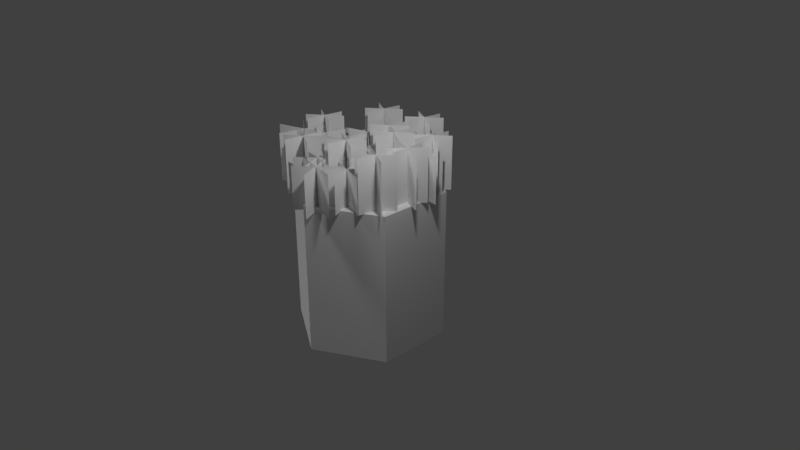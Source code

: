 # Source: forest.blend  (saved by Blender 2.79.0; exported with 4.5.12 LTS)
import bpy
from mathutils import Matrix  # noqa: F401  (used for matrix-valued properties, if any)

bpy.ops.wm.read_factory_settings(use_empty=True)
scene = bpy.context.scene
scene.name = 'Scene'

# ---- collections
col_collection_1 = bpy.data.collections.new('Collection 1'); scene.collection.children.link(col_collection_1)

# ---- materials (node trees are filled in below, after node groups)
mat_material_002 = bpy.data.materials.new('Material.002')
mat_material_002.alpha_threshold = 0.0
mat_material_002.use_transparent_shadow = False
mat_material_002.roughness = 0.5
mat_tree_all5_014 = bpy.data.materials.new('tree_all5.014')
mat_tree_all5_014.alpha_threshold = 0.0
mat_tree_all5_014.use_transparent_shadow = False
mat_tree_all5_014.roughness = 0.5
mat_tree_all5_014.specular_intensity = 0.0
mat_tree_all5_013 = bpy.data.materials.new('tree_all5.013')
mat_tree_all5_013.alpha_threshold = 0.0
mat_tree_all5_013.use_transparent_shadow = False
mat_tree_all5_013.roughness = 0.5
mat_tree_all5_013.specular_intensity = 0.0
mat_tree_all5_012 = bpy.data.materials.new('tree_all5.012')
mat_tree_all5_012.alpha_threshold = 0.0
mat_tree_all5_012.use_transparent_shadow = False
mat_tree_all5_012.roughness = 0.5
mat_tree_all5_012.specular_intensity = 0.0
mat_tree_all5_020 = bpy.data.materials.new('tree_all5.020')
mat_tree_all5_020.alpha_threshold = 0.0
mat_tree_all5_020.use_transparent_shadow = False
mat_tree_all5_020.roughness = 0.5
mat_tree_all5_020.specular_intensity = 0.0
mat_tree_all5_019 = bpy.data.materials.new('tree_all5.019')
mat_tree_all5_019.alpha_threshold = 0.0
mat_tree_all5_019.use_transparent_shadow = False
mat_tree_all5_019.roughness = 0.5
mat_tree_all5_019.specular_intensity = 0.0
mat_tree_all5_018 = bpy.data.materials.new('tree_all5.018')
mat_tree_all5_018.alpha_threshold = 0.0
mat_tree_all5_018.use_transparent_shadow = False
mat_tree_all5_018.roughness = 0.5
mat_tree_all5_018.specular_intensity = 0.0
mat_tree_all5_026 = bpy.data.materials.new('tree_all5.026')
mat_tree_all5_026.alpha_threshold = 0.0
mat_tree_all5_026.use_transparent_shadow = False
mat_tree_all5_026.roughness = 0.5
mat_tree_all5_026.specular_intensity = 0.0
mat_tree_all5_025 = bpy.data.materials.new('tree_all5.025')
mat_tree_all5_025.alpha_threshold = 0.0
mat_tree_all5_025.use_transparent_shadow = False
mat_tree_all5_025.roughness = 0.5
mat_tree_all5_025.specular_intensity = 0.0
mat_tree_all5_024 = bpy.data.materials.new('tree_all5.024')
mat_tree_all5_024.alpha_threshold = 0.0
mat_tree_all5_024.use_transparent_shadow = False
mat_tree_all5_024.roughness = 0.5
mat_tree_all5_024.specular_intensity = 0.0
mat_tree_all5_032 = bpy.data.materials.new('tree_all5.032')
mat_tree_all5_032.alpha_threshold = 0.0
mat_tree_all5_032.use_transparent_shadow = False
mat_tree_all5_032.roughness = 0.5
mat_tree_all5_032.specular_intensity = 0.0
mat_tree_all5_031 = bpy.data.materials.new('tree_all5.031')
mat_tree_all5_031.alpha_threshold = 0.0
mat_tree_all5_031.use_transparent_shadow = False
mat_tree_all5_031.roughness = 0.5
mat_tree_all5_031.specular_intensity = 0.0
mat_tree_all5_030 = bpy.data.materials.new('tree_all5.030')
mat_tree_all5_030.alpha_threshold = 0.0
mat_tree_all5_030.use_transparent_shadow = False
mat_tree_all5_030.roughness = 0.5
mat_tree_all5_030.specular_intensity = 0.0
mat_tree_all5_044 = bpy.data.materials.new('tree_all5.044')
mat_tree_all5_044.alpha_threshold = 0.0
mat_tree_all5_044.use_transparent_shadow = False
mat_tree_all5_044.roughness = 0.5
mat_tree_all5_044.specular_intensity = 0.0
mat_tree_all5_043 = bpy.data.materials.new('tree_all5.043')
mat_tree_all5_043.alpha_threshold = 0.0
mat_tree_all5_043.use_transparent_shadow = False
mat_tree_all5_043.roughness = 0.5
mat_tree_all5_043.specular_intensity = 0.0
mat_tree_all5_042 = bpy.data.materials.new('tree_all5.042')
mat_tree_all5_042.alpha_threshold = 0.0
mat_tree_all5_042.use_transparent_shadow = False
mat_tree_all5_042.roughness = 0.5
mat_tree_all5_042.specular_intensity = 0.0
mat_tree_all5_050 = bpy.data.materials.new('tree_all5.050')
mat_tree_all5_050.alpha_threshold = 0.0
mat_tree_all5_050.use_transparent_shadow = False
mat_tree_all5_050.roughness = 0.5
mat_tree_all5_050.specular_intensity = 0.0
mat_tree_all5_049 = bpy.data.materials.new('tree_all5.049')
mat_tree_all5_049.alpha_threshold = 0.0
mat_tree_all5_049.use_transparent_shadow = False
mat_tree_all5_049.roughness = 0.5
mat_tree_all5_049.specular_intensity = 0.0
mat_tree_all5_048 = bpy.data.materials.new('tree_all5.048')
mat_tree_all5_048.alpha_threshold = 0.0
mat_tree_all5_048.use_transparent_shadow = False
mat_tree_all5_048.roughness = 0.5
mat_tree_all5_048.specular_intensity = 0.0
mat_tree_all5_056 = bpy.data.materials.new('tree_all5.056')
mat_tree_all5_056.alpha_threshold = 0.0
mat_tree_all5_056.use_transparent_shadow = False
mat_tree_all5_056.roughness = 0.5
mat_tree_all5_056.specular_intensity = 0.0
mat_tree_all5_055 = bpy.data.materials.new('tree_all5.055')
mat_tree_all5_055.alpha_threshold = 0.0
mat_tree_all5_055.use_transparent_shadow = False
mat_tree_all5_055.roughness = 0.5
mat_tree_all5_055.specular_intensity = 0.0
mat_tree_all5_054 = bpy.data.materials.new('tree_all5.054')
mat_tree_all5_054.alpha_threshold = 0.0
mat_tree_all5_054.use_transparent_shadow = False
mat_tree_all5_054.roughness = 0.5
mat_tree_all5_054.specular_intensity = 0.0
mat_tree_all5_059 = bpy.data.materials.new('tree_all5.059')
mat_tree_all5_059.alpha_threshold = 0.0
mat_tree_all5_059.use_transparent_shadow = False
mat_tree_all5_059.roughness = 0.5
mat_tree_all5_059.specular_intensity = 0.0
mat_tree_all5_058 = bpy.data.materials.new('tree_all5.058')
mat_tree_all5_058.alpha_threshold = 0.0
mat_tree_all5_058.use_transparent_shadow = False
mat_tree_all5_058.roughness = 0.5
mat_tree_all5_058.specular_intensity = 0.0
mat_tree_all5_057 = bpy.data.materials.new('tree_all5.057')
mat_tree_all5_057.alpha_threshold = 0.0
mat_tree_all5_057.use_transparent_shadow = False
mat_tree_all5_057.roughness = 0.5
mat_tree_all5_057.specular_intensity = 0.0
mat_tree_all5_065 = bpy.data.materials.new('tree_all5.065')
mat_tree_all5_065.alpha_threshold = 0.0
mat_tree_all5_065.use_transparent_shadow = False
mat_tree_all5_065.roughness = 0.5
mat_tree_all5_065.specular_intensity = 0.0
mat_tree_all5_064 = bpy.data.materials.new('tree_all5.064')
mat_tree_all5_064.alpha_threshold = 0.0
mat_tree_all5_064.use_transparent_shadow = False
mat_tree_all5_064.roughness = 0.5
mat_tree_all5_064.specular_intensity = 0.0
mat_tree_all5_063 = bpy.data.materials.new('tree_all5.063')
mat_tree_all5_063.alpha_threshold = 0.0
mat_tree_all5_063.use_transparent_shadow = False
mat_tree_all5_063.roughness = 0.5
mat_tree_all5_063.specular_intensity = 0.0
mat_tree_all5_071 = bpy.data.materials.new('tree_all5.071')
mat_tree_all5_071.alpha_threshold = 0.0
mat_tree_all5_071.use_transparent_shadow = False
mat_tree_all5_071.roughness = 0.5
mat_tree_all5_071.specular_intensity = 0.0
mat_tree_all5_070 = bpy.data.materials.new('tree_all5.070')
mat_tree_all5_070.alpha_threshold = 0.0
mat_tree_all5_070.use_transparent_shadow = False
mat_tree_all5_070.roughness = 0.5
mat_tree_all5_070.specular_intensity = 0.0
mat_tree_all5_069 = bpy.data.materials.new('tree_all5.069')
mat_tree_all5_069.alpha_threshold = 0.0
mat_tree_all5_069.use_transparent_shadow = False
mat_tree_all5_069.roughness = 0.5
mat_tree_all5_069.specular_intensity = 0.0
mat_tree_all5_080 = bpy.data.materials.new('tree_all5.080')
mat_tree_all5_080.alpha_threshold = 0.0
mat_tree_all5_080.use_transparent_shadow = False
mat_tree_all5_080.roughness = 0.5
mat_tree_all5_080.specular_intensity = 0.0
mat_tree_all5_079 = bpy.data.materials.new('tree_all5.079')
mat_tree_all5_079.alpha_threshold = 0.0
mat_tree_all5_079.use_transparent_shadow = False
mat_tree_all5_079.roughness = 0.5
mat_tree_all5_079.specular_intensity = 0.0
mat_tree_all5_078 = bpy.data.materials.new('tree_all5.078')
mat_tree_all5_078.alpha_threshold = 0.0
mat_tree_all5_078.use_transparent_shadow = False
mat_tree_all5_078.roughness = 0.5
mat_tree_all5_078.specular_intensity = 0.0
mat_tree_all4_001 = bpy.data.materials.new('tree_all4.001')
mat_tree_all4_001.alpha_threshold = 0.0
mat_tree_all4_001.use_transparent_shadow = False
mat_tree_all4_001.roughness = 0.5
mat_tree_all4_001.specular_intensity = 0.0
mat_tree_all4 = bpy.data.materials.new('tree_all4')
mat_tree_all4.alpha_threshold = 0.0
mat_tree_all4.use_transparent_shadow = False
mat_tree_all4.roughness = 0.5
mat_tree_all4.specular_intensity = 0.0
mat_tree_all4_002 = bpy.data.materials.new('tree_all4.002')
mat_tree_all4_002.alpha_threshold = 0.0
mat_tree_all4_002.use_transparent_shadow = False
mat_tree_all4_002.roughness = 0.5
mat_tree_all4_002.specular_intensity = 0.0
mat_tree_all4_005 = bpy.data.materials.new('tree_all4.005')
mat_tree_all4_005.alpha_threshold = 0.0
mat_tree_all4_005.use_transparent_shadow = False
mat_tree_all4_005.roughness = 0.5
mat_tree_all4_005.specular_intensity = 0.0
mat_tree_all4_004 = bpy.data.materials.new('tree_all4.004')
mat_tree_all4_004.alpha_threshold = 0.0
mat_tree_all4_004.use_transparent_shadow = False
mat_tree_all4_004.roughness = 0.5
mat_tree_all4_004.specular_intensity = 0.0
mat_tree_all4_003 = bpy.data.materials.new('tree_all4.003')
mat_tree_all4_003.alpha_threshold = 0.0
mat_tree_all4_003.use_transparent_shadow = False
mat_tree_all4_003.roughness = 0.5
mat_tree_all4_003.specular_intensity = 0.0
mat_tree_all4_008 = bpy.data.materials.new('tree_all4.008')
mat_tree_all4_008.alpha_threshold = 0.0
mat_tree_all4_008.use_transparent_shadow = False
mat_tree_all4_008.roughness = 0.5
mat_tree_all4_008.specular_intensity = 0.0
mat_tree_all4_007 = bpy.data.materials.new('tree_all4.007')
mat_tree_all4_007.alpha_threshold = 0.0
mat_tree_all4_007.use_transparent_shadow = False
mat_tree_all4_007.roughness = 0.5
mat_tree_all4_007.specular_intensity = 0.0
mat_tree_all4_006 = bpy.data.materials.new('tree_all4.006')
mat_tree_all4_006.alpha_threshold = 0.0
mat_tree_all4_006.use_transparent_shadow = False
mat_tree_all4_006.roughness = 0.5
mat_tree_all4_006.specular_intensity = 0.0
mat_tree_all4_011 = bpy.data.materials.new('tree_all4.011')
mat_tree_all4_011.alpha_threshold = 0.0
mat_tree_all4_011.use_transparent_shadow = False
mat_tree_all4_011.roughness = 0.5
mat_tree_all4_011.specular_intensity = 0.0
mat_tree_all4_010 = bpy.data.materials.new('tree_all4.010')
mat_tree_all4_010.alpha_threshold = 0.0
mat_tree_all4_010.use_transparent_shadow = False
mat_tree_all4_010.roughness = 0.5
mat_tree_all4_010.specular_intensity = 0.0
mat_tree_all4_009 = bpy.data.materials.new('tree_all4.009')
mat_tree_all4_009.alpha_threshold = 0.0
mat_tree_all4_009.use_transparent_shadow = False
mat_tree_all4_009.roughness = 0.5
mat_tree_all4_009.specular_intensity = 0.0
mat_tree_all4_014 = bpy.data.materials.new('tree_all4.014')
mat_tree_all4_014.alpha_threshold = 0.0
mat_tree_all4_014.use_transparent_shadow = False
mat_tree_all4_014.roughness = 0.5
mat_tree_all4_014.specular_intensity = 0.0
mat_tree_all4_013 = bpy.data.materials.new('tree_all4.013')
mat_tree_all4_013.alpha_threshold = 0.0
mat_tree_all4_013.use_transparent_shadow = False
mat_tree_all4_013.roughness = 0.5
mat_tree_all4_013.specular_intensity = 0.0
mat_tree_all4_012 = bpy.data.materials.new('tree_all4.012')
mat_tree_all4_012.alpha_threshold = 0.0
mat_tree_all4_012.use_transparent_shadow = False
mat_tree_all4_012.roughness = 0.5
mat_tree_all4_012.specular_intensity = 0.0
mat_tree_all4_017 = bpy.data.materials.new('tree_all4.017')
mat_tree_all4_017.alpha_threshold = 0.0
mat_tree_all4_017.use_transparent_shadow = False
mat_tree_all4_017.roughness = 0.5
mat_tree_all4_017.specular_intensity = 0.0
mat_tree_all4_016 = bpy.data.materials.new('tree_all4.016')
mat_tree_all4_016.alpha_threshold = 0.0
mat_tree_all4_016.use_transparent_shadow = False
mat_tree_all4_016.roughness = 0.5
mat_tree_all4_016.specular_intensity = 0.0
mat_tree_all4_015 = bpy.data.materials.new('tree_all4.015')
mat_tree_all4_015.alpha_threshold = 0.0
mat_tree_all4_015.use_transparent_shadow = False
mat_tree_all4_015.roughness = 0.5
mat_tree_all4_015.specular_intensity = 0.0
mat_tree_all4_020 = bpy.data.materials.new('tree_all4.020')
mat_tree_all4_020.alpha_threshold = 0.0
mat_tree_all4_020.use_transparent_shadow = False
mat_tree_all4_020.roughness = 0.5
mat_tree_all4_020.specular_intensity = 0.0
mat_tree_all4_019 = bpy.data.materials.new('tree_all4.019')
mat_tree_all4_019.alpha_threshold = 0.0
mat_tree_all4_019.use_transparent_shadow = False
mat_tree_all4_019.roughness = 0.5
mat_tree_all4_019.specular_intensity = 0.0
mat_tree_all4_018 = bpy.data.materials.new('tree_all4.018')
mat_tree_all4_018.alpha_threshold = 0.0
mat_tree_all4_018.use_transparent_shadow = False
mat_tree_all4_018.roughness = 0.5
mat_tree_all4_018.specular_intensity = 0.0
mat_tree_all4_023 = bpy.data.materials.new('tree_all4.023')
mat_tree_all4_023.alpha_threshold = 0.0
mat_tree_all4_023.use_transparent_shadow = False
mat_tree_all4_023.roughness = 0.5
mat_tree_all4_023.specular_intensity = 0.0
mat_tree_all4_022 = bpy.data.materials.new('tree_all4.022')
mat_tree_all4_022.alpha_threshold = 0.0
mat_tree_all4_022.use_transparent_shadow = False
mat_tree_all4_022.roughness = 0.5
mat_tree_all4_022.specular_intensity = 0.0
mat_tree_all4_021 = bpy.data.materials.new('tree_all4.021')
mat_tree_all4_021.alpha_threshold = 0.0
mat_tree_all4_021.use_transparent_shadow = False
mat_tree_all4_021.roughness = 0.5
mat_tree_all4_021.specular_intensity = 0.0
mat_tree_all4_026 = bpy.data.materials.new('tree_all4.026')
mat_tree_all4_026.alpha_threshold = 0.0
mat_tree_all4_026.use_transparent_shadow = False
mat_tree_all4_026.roughness = 0.5
mat_tree_all4_026.specular_intensity = 0.0
mat_tree_all4_025 = bpy.data.materials.new('tree_all4.025')
mat_tree_all4_025.alpha_threshold = 0.0
mat_tree_all4_025.use_transparent_shadow = False
mat_tree_all4_025.roughness = 0.5
mat_tree_all4_025.specular_intensity = 0.0
mat_tree_all4_024 = bpy.data.materials.new('tree_all4.024')
mat_tree_all4_024.alpha_threshold = 0.0
mat_tree_all4_024.use_transparent_shadow = False
mat_tree_all4_024.roughness = 0.5
mat_tree_all4_024.specular_intensity = 0.0
mat_tree_all4_029 = bpy.data.materials.new('tree_all4.029')
mat_tree_all4_029.alpha_threshold = 0.0
mat_tree_all4_029.use_transparent_shadow = False
mat_tree_all4_029.roughness = 0.5
mat_tree_all4_029.specular_intensity = 0.0
mat_tree_all4_028 = bpy.data.materials.new('tree_all4.028')
mat_tree_all4_028.alpha_threshold = 0.0
mat_tree_all4_028.use_transparent_shadow = False
mat_tree_all4_028.roughness = 0.5
mat_tree_all4_028.specular_intensity = 0.0
mat_tree_all4_027 = bpy.data.materials.new('tree_all4.027')
mat_tree_all4_027.alpha_threshold = 0.0
mat_tree_all4_027.use_transparent_shadow = False
mat_tree_all4_027.roughness = 0.5
mat_tree_all4_027.specular_intensity = 0.0
mat_tree_all5_083 = bpy.data.materials.new('tree_all5.083')
mat_tree_all5_083.alpha_threshold = 0.0
mat_tree_all5_083.use_transparent_shadow = False
mat_tree_all5_083.roughness = 0.5
mat_tree_all5_083.specular_intensity = 0.0
mat_tree_all5_082 = bpy.data.materials.new('tree_all5.082')
mat_tree_all5_082.alpha_threshold = 0.0
mat_tree_all5_082.use_transparent_shadow = False
mat_tree_all5_082.roughness = 0.5
mat_tree_all5_082.specular_intensity = 0.0
mat_tree_all5_081 = bpy.data.materials.new('tree_all5.081')
mat_tree_all5_081.alpha_threshold = 0.0
mat_tree_all5_081.use_transparent_shadow = False
mat_tree_all5_081.roughness = 0.5
mat_tree_all5_081.specular_intensity = 0.0
mat_tree_all5_086 = bpy.data.materials.new('tree_all5.086')
mat_tree_all5_086.alpha_threshold = 0.0
mat_tree_all5_086.use_transparent_shadow = False
mat_tree_all5_086.roughness = 0.5
mat_tree_all5_086.specular_intensity = 0.0
mat_tree_all5_085 = bpy.data.materials.new('tree_all5.085')
mat_tree_all5_085.alpha_threshold = 0.0
mat_tree_all5_085.use_transparent_shadow = False
mat_tree_all5_085.roughness = 0.5
mat_tree_all5_085.specular_intensity = 0.0
mat_tree_all5_084 = bpy.data.materials.new('tree_all5.084')
mat_tree_all5_084.alpha_threshold = 0.0
mat_tree_all5_084.use_transparent_shadow = False
mat_tree_all5_084.roughness = 0.5
mat_tree_all5_084.specular_intensity = 0.0

# ---- material node trees

# ---- world
world_world = bpy.data.worlds.new('World'); scene.world = world_world
world_world.color = (0.05088, 0.05088, 0.05088)
world_world.use_sun_shadow = False
world_world.sun_shadow_jitter_overblur = 0.0
world_world.cycles.sampling_method = 'MANUAL'

# ---- cameras
cam_camera = bpy.data.cameras.new('Camera')
cam_camera.clip_end = 100.0
cam_camera.lens = 35.0
cam_camera.sensor_width = 32.0
cam_camera.sensor_height = 18.0
cam_camera.ortho_scale = 7.314
cam_camera.dof.focus_distance = 0.0
cam_camera.dof.aperture_fstop = 128.0

# ---- lights
light_sun = bpy.data.lights.new('Sun', 'SUN')
light_sun.transmission_factor = 0.0
light_sun.angle = 0.1993
light_sun.energy = 1.0
light_sun.shadow_buffer_clip_start = 0.5
light_sun.shadow_soft_size = 0.1
light_sun.shadow_cascade_max_distance = 1000.0
light_lamp = bpy.data.lights.new('Lamp', 'POINT')
light_lamp.transmission_factor = 0.0
light_lamp.cutoff_distance = 30.0
light_lamp.energy = 100.0
light_lamp.shadow_buffer_clip_start = 1.001
light_lamp.shadow_soft_size = 0.1
light_lamp.shadow_maximum_resolution = 0.006
light_lamp.use_absolute_resolution = True

# ---- meshes
me_cylinder = bpy.data.meshes.new('Cylinder')
me_cylinder.from_pydata([(2.98e-08, 1.0, -2.0), (2.98e-08, 1.0, 1.168e-05), (0.866, 0.5, -2.0), (0.866, 0.5, 1.168e-05), (0.866, -0.5, -2.0), (0.866, -0.5, -2.337e-05), (-5.762e-08, -1.0, -2.0), (-5.762e-08, -1.0, 1.168e-05), (-0.866, -0.5, -2.0), (-0.866, -0.5, -2.337e-05), (-0.866, 0.5, -2.0), (-0.866, 0.5, 1.168e-05), (2.98e-08, 1.0, -1.329), (0.866, 0.5, -1.329), (0.866, -0.5, -1.329), (-5.762e-08, -1.0, -1.329), (-0.866, -0.5, -1.329), (-0.866, 0.5, -1.329), (2.98e-08, 1.0, -0.6728), (0.866, 0.5, -0.6728), (0.866, -0.5, -0.6728), (-5.762e-08, -1.0, -0.6728), (-0.866, -0.5, -0.6728), (-0.866, 0.5, -0.6728), (2.354e-08, 0.69, 0.05709), (0.5973, 0.3448, 0.02504), (0.5987, -0.3443, -0.0139), (-3.719e-08, -0.6936, -0.07018), (-0.5987, -0.3443, -0.00962), (-0.5973, 0.3448, -0.002048), (1.497e-08, 0.2511, 0.03592), (0.2264, 0.1308, -0.002054), (0.2265, -0.1304, -0.04474), (-7.794e-09, -0.2632, -0.06931), (-0.2265, -0.1304, -0.006123), (-0.2264, 0.1308, -0.002054), (1.461e-08, 0.004293, -0.0603)], [], [(18, 1, 3, 19), (19, 3, 5, 20), (20, 5, 7, 21), (21, 7, 9, 22), (9, 7, 27, 28), (23, 11, 1, 18), (22, 9, 11, 23), (1, 11, 29, 24), (8, 16, 17, 10), (10, 17, 12, 0), (6, 15, 16, 8), (4, 14, 15, 6), (2, 13, 14, 4), (0, 12, 13, 2), (16, 22, 23, 17), (17, 23, 18, 12), (15, 21, 22, 16), (14, 20, 21, 15), (13, 19, 20, 14), (12, 18, 19, 13), (5, 3, 25, 26), (11, 9, 28, 29), (3, 1, 24, 25), (7, 5, 26, 27), (29, 28, 34, 35), (27, 26, 32, 33), (25, 24, 30, 31), (24, 29, 35, 30), (28, 27, 33, 34), (26, 25, 31, 32), (30, 35, 36), (34, 33, 36), (32, 31, 36), (35, 34, 36), (33, 32, 36), (31, 30, 36)])
me_cylinder.polygons.foreach_set('use_smooth', [0, 0, 0, 0, 1, 0, 0, 1, 0, 0, 0, 0, 0, 0, 0, 0, 0, 0, 0, 0, 1, 1, 1, 1, 1, 1, 1, 1, 1, 1, 1, 1, 1, 1, 1, 1])
_uv = me_cylinder.uv_layers.new(name='UVMap')
_uv.uv.foreach_set('vector', [0.1667, 0.2213, 0.1667, 0.3334, 0.0001035, 0.3334, 9.852e-05, 0.2213, 0.9999, 0.2212, 0.9999, 0.3334, 0.8333, 0.3334, 0.8333, 0.2212, 0.8333, 0.2212, 0.8333, 0.3334, 0.6666, 0.3334, 0.6666, 0.2212, 0.6666, 0.2212, 0.6666, 0.3334, 0.5, 0.3334, 0.5, 0.2212, 0.2478, 0.9833, 0.001668, 0.4947, 0.1584, 0.495, 0.3262, 0.8326, 0.3334, 0.2213, 0.3334, 0.3334, 0.1667, 0.3334, 0.1667, 0.2213, 0.5, 0.2212, 0.5, 0.3334, 0.3334, 0.3334, 0.3334, 0.2213, 1.001, 0.4953, 0.7518, 0.9847, 0.6741, 0.8327, 0.8436, 0.4949, 0.5, 9.425e-05, 0.5, 0.1119, 0.3334, 0.1119, 0.3334, 9.974e-05, 0.3334, 9.974e-05, 0.3334, 0.1119, 0.1667, 0.1119, 0.1667, 0.0001064, 0.6666, 9.1e-05, 0.6666, 0.1119, 0.5, 0.1119, 0.5, 9.425e-05, 0.8333, 8.916e-05, 0.8333, 0.1119, 0.6666, 0.1119, 0.6666, 9.1e-05, 0.9999, 8.916e-05, 0.9999, 0.1119, 0.8333, 0.1119, 0.8333, 8.916e-05, 0.1667, 0.0001064, 0.1667, 0.1119, 9.386e-05, 0.1119, 8.916e-05, 0.0001134, 0.5, 0.1119, 0.5, 0.2212, 0.3334, 0.2213, 0.3334, 0.1119, 0.3334, 0.1119, 0.3334, 0.2213, 0.1667, 0.2213, 0.1667, 0.1119, 0.6666, 0.1119, 0.6666, 0.2212, 0.5, 0.2212, 0.5, 0.1119, 0.8333, 0.1119, 0.8333, 0.2212, 0.6666, 0.2212, 0.6666, 0.1119, 0.9999, 0.1119, 0.9999, 0.2212, 0.8333, 0.2212, 0.8333, 0.1119, 0.1667, 0.1119, 0.1667, 0.2213, 9.852e-05, 0.2213, 9.386e-05, 0.1119, 0.2498, 0.007999, 0.7514, 0.008017, 0.6739, 0.1601, 0.3277, 0.1586, 0.7518, 0.9847, 0.2478, 0.9833, 0.3262, 0.8326, 0.6741, 0.8327, 0.7514, 0.008017, 1.001, 0.4953, 0.8436, 0.4949, 0.6739, 0.1601, 0.001668, 0.4947, 0.2498, 0.007999, 0.3277, 0.1586, 0.1584, 0.495, 0.6741, 0.8327, 0.3262, 0.8326, 0.4354, 0.6247, 0.5656, 0.6227, 0.1584, 0.495, 0.3277, 0.1586, 0.4337, 0.3693, 0.3679, 0.4957, 0.6739, 0.1601, 0.8436, 0.4949, 0.6277, 0.4951, 0.5655, 0.3684, 0.8436, 0.4949, 0.6741, 0.8327, 0.5656, 0.6227, 0.6277, 0.4951, 0.3262, 0.8326, 0.1584, 0.495, 0.3679, 0.4957, 0.4354, 0.6247, 0.3277, 0.1586, 0.6739, 0.1601, 0.5655, 0.3684, 0.4337, 0.3693, 0.6277, 0.4951, 0.5656, 0.6227, 0.4986, 0.4952, 0.4354, 0.6247, 0.3679, 0.4957, 0.4986, 0.4952, 0.4337, 0.3693, 0.5655, 0.3684, 0.4986, 0.4952, 0.5656, 0.6227, 0.4354, 0.6247, 0.4986, 0.4952, 0.3679, 0.4957, 0.4337, 0.3693, 0.4986, 0.4952, 0.5655, 0.3684, 0.6277, 0.4951, 0.4986, 0.4952])
me_cylinder.materials.append(mat_material_002)
me_cylinder.use_remesh_preserve_volume = False
me_cylinder.use_remesh_preserve_attributes = False
me_cylinder.use_mirror_vertex_groups = False
me_cylinder.update()
me_tree_all5_006 = bpy.data.meshes.new('tree_all5.006')
me_tree_all5_006.from_pydata([(-0.5602, -0.5, 0.0), (0.5602, -0.5, 0.0), (-0.5602, 0.5, 0.0), (0.5602, 0.5, 0.0), (-0.3012, -0.5, 0.4732), (0.3497, -0.5, -0.4386), (-0.3012, 0.5, 0.4732), (0.3497, 0.5, -0.4386), (-0.1748, -0.5, -0.5604), (0.2288, -0.5, 0.4847), (-0.1748, 0.5, -0.5604), (0.2288, 0.5, 0.4847)], [], [(0, 1, 3, 2), (4, 5, 7, 6), (8, 9, 11, 10)])
me_tree_all5_006.polygons.foreach_set('material_index', [0, 1, 2])
_uv = me_tree_all5_006.uv_layers.new(name='UVMap')
_uv.uv.foreach_set('vector', [0.0, 0.0, 1.0, 0.0, 1.0, 1.0, 0.0, 1.0, 0.0, 0.0, 1.0, 0.0, 1.0, 1.0, 0.0, 1.0, 0.0, 0.0, 1.0, 0.0, 1.0, 1.0, 0.0, 1.0])
me_tree_all5_006.materials.append(mat_tree_all5_014)
me_tree_all5_006.materials.append(mat_tree_all5_013)
me_tree_all5_006.materials.append(mat_tree_all5_012)
me_tree_all5_006.use_remesh_preserve_volume = False
me_tree_all5_006.use_remesh_preserve_attributes = False
me_tree_all5_006.use_mirror_vertex_groups = False
me_tree_all5_006.update()
me_tree_all5_008 = bpy.data.meshes.new('tree_all5.008')
me_tree_all5_008.from_pydata([(-0.5602, -0.5, 0.0), (0.5602, -0.5, 0.0), (-0.5602, 0.5, 0.0), (0.5602, 0.5, 0.0), (-0.3012, -0.5, 0.4732), (0.3497, -0.5, -0.4386), (-0.3012, 0.5, 0.4732), (0.3497, 0.5, -0.4386), (-0.1748, -0.5, -0.5604), (0.2288, -0.5, 0.4847), (-0.1748, 0.5, -0.5604), (0.2288, 0.5, 0.4847)], [], [(0, 1, 3, 2), (4, 5, 7, 6), (8, 9, 11, 10)])
me_tree_all5_008.polygons.foreach_set('material_index', [0, 1, 2])
_uv = me_tree_all5_008.uv_layers.new(name='UVMap')
_uv.uv.foreach_set('vector', [0.0, 0.0, 1.0, 0.0, 1.0, 1.0, 0.0, 1.0, 0.0, 0.0, 1.0, 0.0, 1.0, 1.0, 0.0, 1.0, 0.0, 0.0, 1.0, 0.0, 1.0, 1.0, 0.0, 1.0])
me_tree_all5_008.materials.append(mat_tree_all5_020)
me_tree_all5_008.materials.append(mat_tree_all5_019)
me_tree_all5_008.materials.append(mat_tree_all5_018)
me_tree_all5_008.use_remesh_preserve_volume = False
me_tree_all5_008.use_remesh_preserve_attributes = False
me_tree_all5_008.use_mirror_vertex_groups = False
me_tree_all5_008.update()
me_tree_all5_010 = bpy.data.meshes.new('tree_all5.010')
me_tree_all5_010.from_pydata([(-0.5602, -0.5, 0.0), (0.5602, -0.5, 0.0), (-0.5602, 0.5, 0.0), (0.5602, 0.5, 0.0), (-0.3012, -0.5, 0.4732), (0.3497, -0.5, -0.4386), (-0.3012, 0.5, 0.4732), (0.3497, 0.5, -0.4386), (-0.1748, -0.5, -0.5604), (0.2288, -0.5, 0.4847), (-0.1748, 0.5, -0.5604), (0.2288, 0.5, 0.4847)], [], [(0, 1, 3, 2), (4, 5, 7, 6), (8, 9, 11, 10)])
me_tree_all5_010.polygons.foreach_set('material_index', [0, 1, 2])
_uv = me_tree_all5_010.uv_layers.new(name='UVMap')
_uv.uv.foreach_set('vector', [0.0, 0.0, 1.0, 0.0, 1.0, 1.0, 0.0, 1.0, 0.0, 0.0, 1.0, 0.0, 1.0, 1.0, 0.0, 1.0, 0.0, 0.0, 1.0, 0.0, 1.0, 1.0, 0.0, 1.0])
me_tree_all5_010.materials.append(mat_tree_all5_026)
me_tree_all5_010.materials.append(mat_tree_all5_025)
me_tree_all5_010.materials.append(mat_tree_all5_024)
me_tree_all5_010.use_remesh_preserve_volume = False
me_tree_all5_010.use_remesh_preserve_attributes = False
me_tree_all5_010.use_mirror_vertex_groups = False
me_tree_all5_010.update()
me_tree_all5_012 = bpy.data.meshes.new('tree_all5.012')
me_tree_all5_012.from_pydata([(-0.5602, -0.5, 0.0), (0.5602, -0.5, 0.0), (-0.5602, 0.5, 0.0), (0.5602, 0.5, 0.0), (-0.3012, -0.5, 0.4732), (0.3497, -0.5, -0.4386), (-0.3012, 0.5, 0.4732), (0.3497, 0.5, -0.4386), (-0.1748, -0.5, -0.5604), (0.2288, -0.5, 0.4847), (-0.1748, 0.5, -0.5604), (0.2288, 0.5, 0.4847)], [], [(0, 1, 3, 2), (4, 5, 7, 6), (8, 9, 11, 10)])
me_tree_all5_012.polygons.foreach_set('material_index', [0, 1, 2])
_uv = me_tree_all5_012.uv_layers.new(name='UVMap')
_uv.uv.foreach_set('vector', [0.0, 0.0, 1.0, 0.0, 1.0, 1.0, 0.0, 1.0, 0.0, 0.0, 1.0, 0.0, 1.0, 1.0, 0.0, 1.0, 0.0, 0.0, 1.0, 0.0, 1.0, 1.0, 0.0, 1.0])
me_tree_all5_012.materials.append(mat_tree_all5_032)
me_tree_all5_012.materials.append(mat_tree_all5_031)
me_tree_all5_012.materials.append(mat_tree_all5_030)
me_tree_all5_012.use_remesh_preserve_volume = False
me_tree_all5_012.use_remesh_preserve_attributes = False
me_tree_all5_012.use_mirror_vertex_groups = False
me_tree_all5_012.update()
me_tree_all5_016 = bpy.data.meshes.new('tree_all5.016')
me_tree_all5_016.from_pydata([(-0.5602, -0.5, 0.0), (0.5602, -0.5, 0.0), (-0.5602, 0.5, 0.0), (0.5602, 0.5, 0.0), (-0.3012, -0.5, 0.4732), (0.3497, -0.5, -0.4386), (-0.3012, 0.5, 0.4732), (0.3497, 0.5, -0.4386), (-0.1748, -0.5, -0.5604), (0.2288, -0.5, 0.4847), (-0.1748, 0.5, -0.5604), (0.2288, 0.5, 0.4847)], [], [(0, 1, 3, 2), (4, 5, 7, 6), (8, 9, 11, 10)])
me_tree_all5_016.polygons.foreach_set('material_index', [0, 1, 2])
_uv = me_tree_all5_016.uv_layers.new(name='UVMap')
_uv.uv.foreach_set('vector', [0.0, 0.0, 1.0, 0.0, 1.0, 1.0, 0.0, 1.0, 0.0, 0.0, 1.0, 0.0, 1.0, 1.0, 0.0, 1.0, 0.0, 0.0, 1.0, 0.0, 1.0, 1.0, 0.0, 1.0])
me_tree_all5_016.materials.append(mat_tree_all5_044)
me_tree_all5_016.materials.append(mat_tree_all5_043)
me_tree_all5_016.materials.append(mat_tree_all5_042)
me_tree_all5_016.use_remesh_preserve_volume = False
me_tree_all5_016.use_remesh_preserve_attributes = False
me_tree_all5_016.use_mirror_vertex_groups = False
me_tree_all5_016.update()
me_tree_all5_018 = bpy.data.meshes.new('tree_all5.018')
me_tree_all5_018.from_pydata([(-0.5602, -0.5, 0.0), (0.5602, -0.5, 0.0), (-0.5602, 0.5, 0.0), (0.5602, 0.5, 0.0), (-0.3012, -0.5, 0.4732), (0.3497, -0.5, -0.4386), (-0.3012, 0.5, 0.4732), (0.3497, 0.5, -0.4386), (-0.1748, -0.5, -0.5604), (0.2288, -0.5, 0.4847), (-0.1748, 0.5, -0.5604), (0.2288, 0.5, 0.4847)], [], [(0, 1, 3, 2), (4, 5, 7, 6), (8, 9, 11, 10)])
me_tree_all5_018.polygons.foreach_set('material_index', [0, 1, 2])
_uv = me_tree_all5_018.uv_layers.new(name='UVMap')
_uv.uv.foreach_set('vector', [0.0, 0.0, 1.0, 0.0, 1.0, 1.0, 0.0, 1.0, 0.0, 0.0, 1.0, 0.0, 1.0, 1.0, 0.0, 1.0, 0.0, 0.0, 1.0, 0.0, 1.0, 1.0, 0.0, 1.0])
me_tree_all5_018.materials.append(mat_tree_all5_050)
me_tree_all5_018.materials.append(mat_tree_all5_049)
me_tree_all5_018.materials.append(mat_tree_all5_048)
me_tree_all5_018.use_remesh_preserve_volume = False
me_tree_all5_018.use_remesh_preserve_attributes = False
me_tree_all5_018.use_mirror_vertex_groups = False
me_tree_all5_018.update()
me_tree_all5_020 = bpy.data.meshes.new('tree_all5.020')
me_tree_all5_020.from_pydata([(-0.5602, -0.5, 0.0), (0.5602, -0.5, 0.0), (-0.5602, 0.5, 0.0), (0.5602, 0.5, 0.0), (-0.3012, -0.5, 0.4732), (0.3497, -0.5, -0.4386), (-0.3012, 0.5, 0.4732), (0.3497, 0.5, -0.4386), (-0.1748, -0.5, -0.5604), (0.2288, -0.5, 0.4847), (-0.1748, 0.5, -0.5604), (0.2288, 0.5, 0.4847)], [], [(0, 1, 3, 2), (4, 5, 7, 6), (8, 9, 11, 10)])
me_tree_all5_020.polygons.foreach_set('material_index', [0, 1, 2])
_uv = me_tree_all5_020.uv_layers.new(name='UVMap')
_uv.uv.foreach_set('vector', [0.0, 0.0, 1.0, 0.0, 1.0, 1.0, 0.0, 1.0, 0.0, 0.0, 1.0, 0.0, 1.0, 1.0, 0.0, 1.0, 0.0, 0.0, 1.0, 0.0, 1.0, 1.0, 0.0, 1.0])
me_tree_all5_020.materials.append(mat_tree_all5_056)
me_tree_all5_020.materials.append(mat_tree_all5_055)
me_tree_all5_020.materials.append(mat_tree_all5_054)
me_tree_all5_020.use_remesh_preserve_volume = False
me_tree_all5_020.use_remesh_preserve_attributes = False
me_tree_all5_020.use_mirror_vertex_groups = False
me_tree_all5_020.update()
me_tree_all5_021 = bpy.data.meshes.new('tree_all5.021')
me_tree_all5_021.from_pydata([(-0.5602, -0.5, 0.0), (0.5602, -0.5, 0.0), (-0.5602, 0.5, 0.0), (0.5602, 0.5, 0.0), (-0.3012, -0.5, 0.4732), (0.3497, -0.5, -0.4386), (-0.3012, 0.5, 0.4732), (0.3497, 0.5, -0.4386), (-0.1748, -0.5, -0.5604), (0.2288, -0.5, 0.4847), (-0.1748, 0.5, -0.5604), (0.2288, 0.5, 0.4847)], [], [(0, 1, 3, 2), (4, 5, 7, 6), (8, 9, 11, 10)])
me_tree_all5_021.polygons.foreach_set('material_index', [0, 1, 2])
_uv = me_tree_all5_021.uv_layers.new(name='UVMap')
_uv.uv.foreach_set('vector', [0.0, 0.0, 1.0, 0.0, 1.0, 1.0, 0.0, 1.0, 0.0, 0.0, 1.0, 0.0, 1.0, 1.0, 0.0, 1.0, 0.0, 0.0, 1.0, 0.0, 1.0, 1.0, 0.0, 1.0])
me_tree_all5_021.materials.append(mat_tree_all5_059)
me_tree_all5_021.materials.append(mat_tree_all5_058)
me_tree_all5_021.materials.append(mat_tree_all5_057)
me_tree_all5_021.use_remesh_preserve_volume = False
me_tree_all5_021.use_remesh_preserve_attributes = False
me_tree_all5_021.use_mirror_vertex_groups = False
me_tree_all5_021.update()
me_tree_all5_023 = bpy.data.meshes.new('tree_all5.023')
me_tree_all5_023.from_pydata([(-0.5602, -0.5, 0.0), (0.5602, -0.5, 0.0), (-0.5602, 0.5, 0.0), (0.5602, 0.5, 0.0), (-0.3012, -0.5, 0.4732), (0.3497, -0.5, -0.4386), (-0.3012, 0.5, 0.4732), (0.3497, 0.5, -0.4386), (-0.1748, -0.5, -0.5604), (0.2288, -0.5, 0.4847), (-0.1748, 0.5, -0.5604), (0.2288, 0.5, 0.4847)], [], [(0, 1, 3, 2), (4, 5, 7, 6), (8, 9, 11, 10)])
me_tree_all5_023.polygons.foreach_set('material_index', [0, 1, 2])
_uv = me_tree_all5_023.uv_layers.new(name='UVMap')
_uv.uv.foreach_set('vector', [0.0, 0.0, 1.0, 0.0, 1.0, 1.0, 0.0, 1.0, 0.0, 0.0, 1.0, 0.0, 1.0, 1.0, 0.0, 1.0, 0.0, 0.0, 1.0, 0.0, 1.0, 1.0, 0.0, 1.0])
me_tree_all5_023.materials.append(mat_tree_all5_065)
me_tree_all5_023.materials.append(mat_tree_all5_064)
me_tree_all5_023.materials.append(mat_tree_all5_063)
me_tree_all5_023.use_remesh_preserve_volume = False
me_tree_all5_023.use_remesh_preserve_attributes = False
me_tree_all5_023.use_mirror_vertex_groups = False
me_tree_all5_023.update()
me_tree_all5_025 = bpy.data.meshes.new('tree_all5.025')
me_tree_all5_025.from_pydata([(-0.5602, -0.5, 0.0), (0.5602, -0.5, 0.0), (-0.5602, 0.5, 0.0), (0.5602, 0.5, 0.0), (-0.3012, -0.5, 0.4732), (0.3497, -0.5, -0.4386), (-0.3012, 0.5, 0.4732), (0.3497, 0.5, -0.4386), (-0.1748, -0.5, -0.5604), (0.2288, -0.5, 0.4847), (-0.1748, 0.5, -0.5604), (0.2288, 0.5, 0.4847)], [], [(0, 1, 3, 2), (4, 5, 7, 6), (8, 9, 11, 10)])
me_tree_all5_025.polygons.foreach_set('material_index', [0, 1, 2])
_uv = me_tree_all5_025.uv_layers.new(name='UVMap')
_uv.uv.foreach_set('vector', [0.0, 0.0, 1.0, 0.0, 1.0, 1.0, 0.0, 1.0, 0.0, 0.0, 1.0, 0.0, 1.0, 1.0, 0.0, 1.0, 0.0, 0.0, 1.0, 0.0, 1.0, 1.0, 0.0, 1.0])
me_tree_all5_025.materials.append(mat_tree_all5_071)
me_tree_all5_025.materials.append(mat_tree_all5_070)
me_tree_all5_025.materials.append(mat_tree_all5_069)
me_tree_all5_025.use_remesh_preserve_volume = False
me_tree_all5_025.use_remesh_preserve_attributes = False
me_tree_all5_025.use_mirror_vertex_groups = False
me_tree_all5_025.update()
me_tree_all5_028 = bpy.data.meshes.new('tree_all5.028')
me_tree_all5_028.from_pydata([(-0.5602, -0.5, 0.0), (0.5602, -0.5, 0.0), (-0.5602, 0.5, 0.0), (0.5602, 0.5, 0.0), (-0.3012, -0.5, 0.4732), (0.3497, -0.5, -0.4386), (-0.3012, 0.5, 0.4732), (0.3497, 0.5, -0.4386), (-0.1748, -0.5, -0.5604), (0.2288, -0.5, 0.4847), (-0.1748, 0.5, -0.5604), (0.2288, 0.5, 0.4847)], [], [(0, 1, 3, 2), (4, 5, 7, 6), (8, 9, 11, 10)])
me_tree_all5_028.polygons.foreach_set('material_index', [0, 1, 2])
_uv = me_tree_all5_028.uv_layers.new(name='UVMap')
_uv.uv.foreach_set('vector', [0.0, 0.0, 1.0, 0.0, 1.0, 1.0, 0.0, 1.0, 0.0, 0.0, 1.0, 0.0, 1.0, 1.0, 0.0, 1.0, 0.0, 0.0, 1.0, 0.0, 1.0, 1.0, 0.0, 1.0])
me_tree_all5_028.materials.append(mat_tree_all5_080)
me_tree_all5_028.materials.append(mat_tree_all5_079)
me_tree_all5_028.materials.append(mat_tree_all5_078)
me_tree_all5_028.use_remesh_preserve_volume = False
me_tree_all5_028.use_remesh_preserve_attributes = False
me_tree_all5_028.use_mirror_vertex_groups = False
me_tree_all5_028.update()
me_tree_all4_001 = bpy.data.meshes.new('tree_all4.001')
me_tree_all4_001.from_pydata([(-0.3496, -0.5, 0.0), (0.3496, -0.5, 0.0), (-0.3496, 0.5, 0.0), (0.3496, 0.5, 0.0), (-0.2659, -0.5, 0.2269), (0.2659, -0.5, -0.2269), (-0.2659, 0.5, 0.2269), (0.2659, 0.5, -0.2269), (-0.1361, -0.5, -0.322), (0.1361, -0.5, 0.322), (-0.1361, 0.5, -0.322), (0.1361, 0.5, 0.322)], [], [(0, 1, 3, 2), (4, 5, 7, 6), (8, 9, 11, 10)])
me_tree_all4_001.polygons.foreach_set('material_index', [0, 1, 2])
_uv = me_tree_all4_001.uv_layers.new(name='UVMap')
_uv.uv.foreach_set('vector', [0.0, 0.0, 1.0, 0.0, 1.0, 1.0, 0.0, 1.0, 0.0, 0.0, 1.0, 0.0, 1.0, 1.0, 0.0, 1.0, 0.0, 0.0, 1.0, 0.0, 1.0, 1.0, 0.0, 1.0])
me_tree_all4_001.materials.append(mat_tree_all4_001)
me_tree_all4_001.materials.append(mat_tree_all4)
me_tree_all4_001.materials.append(mat_tree_all4_002)
me_tree_all4_001.use_remesh_preserve_volume = False
me_tree_all4_001.use_remesh_preserve_attributes = False
me_tree_all4_001.use_mirror_vertex_groups = False
me_tree_all4_001.update()
me_tree_all4_003 = bpy.data.meshes.new('tree_all4.003')
me_tree_all4_003.from_pydata([(-0.3496, -0.5, 0.0), (0.3496, -0.5, 0.0), (-0.3496, 0.5, 0.0), (0.3496, 0.5, 0.0), (-0.2659, -0.5, 0.2269), (0.2659, -0.5, -0.2269), (-0.2659, 0.5, 0.2269), (0.2659, 0.5, -0.2269), (-0.1361, -0.5, -0.322), (0.1361, -0.5, 0.322), (-0.1361, 0.5, -0.322), (0.1361, 0.5, 0.322)], [], [(0, 1, 3, 2), (4, 5, 7, 6), (8, 9, 11, 10)])
me_tree_all4_003.polygons.foreach_set('material_index', [0, 1, 2])
_uv = me_tree_all4_003.uv_layers.new(name='UVMap')
_uv.uv.foreach_set('vector', [0.0, 0.0, 1.0, 0.0, 1.0, 1.0, 0.0, 1.0, 0.0, 0.0, 1.0, 0.0, 1.0, 1.0, 0.0, 1.0, 0.0, 0.0, 1.0, 0.0, 1.0, 1.0, 0.0, 1.0])
me_tree_all4_003.materials.append(mat_tree_all4_005)
me_tree_all4_003.materials.append(mat_tree_all4_004)
me_tree_all4_003.materials.append(mat_tree_all4_003)
me_tree_all4_003.use_remesh_preserve_volume = False
me_tree_all4_003.use_remesh_preserve_attributes = False
me_tree_all4_003.use_mirror_vertex_groups = False
me_tree_all4_003.update()
me_tree_all4_004 = bpy.data.meshes.new('tree_all4.004')
me_tree_all4_004.from_pydata([(-0.3496, -0.5, 0.0), (0.3496, -0.5, 0.0), (-0.3496, 0.5, 0.0), (0.3496, 0.5, 0.0), (-0.2659, -0.5, 0.2269), (0.2659, -0.5, -0.2269), (-0.2659, 0.5, 0.2269), (0.2659, 0.5, -0.2269), (-0.1361, -0.5, -0.322), (0.1361, -0.5, 0.322), (-0.1361, 0.5, -0.322), (0.1361, 0.5, 0.322)], [], [(0, 1, 3, 2), (4, 5, 7, 6), (8, 9, 11, 10)])
me_tree_all4_004.polygons.foreach_set('material_index', [0, 1, 2])
_uv = me_tree_all4_004.uv_layers.new(name='UVMap')
_uv.uv.foreach_set('vector', [0.0, 0.0, 1.0, 0.0, 1.0, 1.0, 0.0, 1.0, 0.0, 0.0, 1.0, 0.0, 1.0, 1.0, 0.0, 1.0, 0.0, 0.0, 1.0, 0.0, 1.0, 1.0, 0.0, 1.0])
me_tree_all4_004.materials.append(mat_tree_all4_008)
me_tree_all4_004.materials.append(mat_tree_all4_007)
me_tree_all4_004.materials.append(mat_tree_all4_006)
me_tree_all4_004.use_remesh_preserve_volume = False
me_tree_all4_004.use_remesh_preserve_attributes = False
me_tree_all4_004.use_mirror_vertex_groups = False
me_tree_all4_004.update()
me_tree_all4_005 = bpy.data.meshes.new('tree_all4.005')
me_tree_all4_005.from_pydata([(-0.3496, -0.5, 0.0), (0.3496, -0.5, 0.0), (-0.3496, 0.5, 0.0), (0.3496, 0.5, 0.0), (-0.2659, -0.5, 0.2269), (0.2659, -0.5, -0.2269), (-0.2659, 0.5, 0.2269), (0.2659, 0.5, -0.2269), (-0.1361, -0.5, -0.322), (0.1361, -0.5, 0.322), (-0.1361, 0.5, -0.322), (0.1361, 0.5, 0.322)], [], [(0, 1, 3, 2), (4, 5, 7, 6), (8, 9, 11, 10)])
me_tree_all4_005.polygons.foreach_set('material_index', [0, 1, 2])
_uv = me_tree_all4_005.uv_layers.new(name='UVMap')
_uv.uv.foreach_set('vector', [0.0, 0.0, 1.0, 0.0, 1.0, 1.0, 0.0, 1.0, 0.0, 0.0, 1.0, 0.0, 1.0, 1.0, 0.0, 1.0, 0.0, 0.0, 1.0, 0.0, 1.0, 1.0, 0.0, 1.0])
me_tree_all4_005.materials.append(mat_tree_all4_011)
me_tree_all4_005.materials.append(mat_tree_all4_010)
me_tree_all4_005.materials.append(mat_tree_all4_009)
me_tree_all4_005.use_remesh_preserve_volume = False
me_tree_all4_005.use_remesh_preserve_attributes = False
me_tree_all4_005.use_mirror_vertex_groups = False
me_tree_all4_005.update()
me_tree_all4_006 = bpy.data.meshes.new('tree_all4.006')
me_tree_all4_006.from_pydata([(-0.3496, -0.5, 0.0), (0.3496, -0.5, 0.0), (-0.3496, 0.5, 0.0), (0.3496, 0.5, 0.0), (-0.2659, -0.5, 0.2269), (0.2659, -0.5, -0.2269), (-0.2659, 0.5, 0.2269), (0.2659, 0.5, -0.2269), (-0.1361, -0.5, -0.322), (0.1361, -0.5, 0.322), (-0.1361, 0.5, -0.322), (0.1361, 0.5, 0.322)], [], [(0, 1, 3, 2), (4, 5, 7, 6), (8, 9, 11, 10)])
me_tree_all4_006.polygons.foreach_set('material_index', [0, 1, 2])
_uv = me_tree_all4_006.uv_layers.new(name='UVMap')
_uv.uv.foreach_set('vector', [0.0, 0.0, 1.0, 0.0, 1.0, 1.0, 0.0, 1.0, 0.0, 0.0, 1.0, 0.0, 1.0, 1.0, 0.0, 1.0, 0.0, 0.0, 1.0, 0.0, 1.0, 1.0, 0.0, 1.0])
me_tree_all4_006.materials.append(mat_tree_all4_014)
me_tree_all4_006.materials.append(mat_tree_all4_013)
me_tree_all4_006.materials.append(mat_tree_all4_012)
me_tree_all4_006.use_remesh_preserve_volume = False
me_tree_all4_006.use_remesh_preserve_attributes = False
me_tree_all4_006.use_mirror_vertex_groups = False
me_tree_all4_006.update()
me_tree_all4_007 = bpy.data.meshes.new('tree_all4.007')
me_tree_all4_007.from_pydata([(-0.3496, -0.5, 0.0), (0.3496, -0.5, 0.0), (-0.3496, 0.5, 0.0), (0.3496, 0.5, 0.0), (-0.2659, -0.5, 0.2269), (0.2659, -0.5, -0.2269), (-0.2659, 0.5, 0.2269), (0.2659, 0.5, -0.2269), (-0.1361, -0.5, -0.322), (0.1361, -0.5, 0.322), (-0.1361, 0.5, -0.322), (0.1361, 0.5, 0.322)], [], [(0, 1, 3, 2), (4, 5, 7, 6), (8, 9, 11, 10)])
me_tree_all4_007.polygons.foreach_set('material_index', [0, 1, 2])
_uv = me_tree_all4_007.uv_layers.new(name='UVMap')
_uv.uv.foreach_set('vector', [0.0, 0.0, 1.0, 0.0, 1.0, 1.0, 0.0, 1.0, 0.0, 0.0, 1.0, 0.0, 1.0, 1.0, 0.0, 1.0, 0.0, 0.0, 1.0, 0.0, 1.0, 1.0, 0.0, 1.0])
me_tree_all4_007.materials.append(mat_tree_all4_017)
me_tree_all4_007.materials.append(mat_tree_all4_016)
me_tree_all4_007.materials.append(mat_tree_all4_015)
me_tree_all4_007.use_remesh_preserve_volume = False
me_tree_all4_007.use_remesh_preserve_attributes = False
me_tree_all4_007.use_mirror_vertex_groups = False
me_tree_all4_007.update()
me_tree_all4_008 = bpy.data.meshes.new('tree_all4.008')
me_tree_all4_008.from_pydata([(-0.3496, -0.5, 0.0), (0.3496, -0.5, 0.0), (-0.3496, 0.5, 0.0), (0.3496, 0.5, 0.0), (-0.2659, -0.5, 0.2269), (0.2659, -0.5, -0.2269), (-0.2659, 0.5, 0.2269), (0.2659, 0.5, -0.2269), (-0.1361, -0.5, -0.322), (0.1361, -0.5, 0.322), (-0.1361, 0.5, -0.322), (0.1361, 0.5, 0.322)], [], [(0, 1, 3, 2), (4, 5, 7, 6), (8, 9, 11, 10)])
me_tree_all4_008.polygons.foreach_set('material_index', [0, 1, 2])
_uv = me_tree_all4_008.uv_layers.new(name='UVMap')
_uv.uv.foreach_set('vector', [0.0, 0.0, 1.0, 0.0, 1.0, 1.0, 0.0, 1.0, 0.0, 0.0, 1.0, 0.0, 1.0, 1.0, 0.0, 1.0, 0.0, 0.0, 1.0, 0.0, 1.0, 1.0, 0.0, 1.0])
me_tree_all4_008.materials.append(mat_tree_all4_020)
me_tree_all4_008.materials.append(mat_tree_all4_019)
me_tree_all4_008.materials.append(mat_tree_all4_018)
me_tree_all4_008.use_remesh_preserve_volume = False
me_tree_all4_008.use_remesh_preserve_attributes = False
me_tree_all4_008.use_mirror_vertex_groups = False
me_tree_all4_008.update()
me_tree_all4_009 = bpy.data.meshes.new('tree_all4.009')
me_tree_all4_009.from_pydata([(-0.3496, -0.5, 0.0), (0.3496, -0.5, 0.0), (-0.3496, 0.5, 0.0), (0.3496, 0.5, 0.0), (-0.2659, -0.5, 0.2269), (0.2659, -0.5, -0.2269), (-0.2659, 0.5, 0.2269), (0.2659, 0.5, -0.2269), (-0.1361, -0.5, -0.322), (0.1361, -0.5, 0.322), (-0.1361, 0.5, -0.322), (0.1361, 0.5, 0.322)], [], [(0, 1, 3, 2), (4, 5, 7, 6), (8, 9, 11, 10)])
me_tree_all4_009.polygons.foreach_set('material_index', [0, 1, 2])
_uv = me_tree_all4_009.uv_layers.new(name='UVMap')
_uv.uv.foreach_set('vector', [0.0, 0.0, 1.0, 0.0, 1.0, 1.0, 0.0, 1.0, 0.0, 0.0, 1.0, 0.0, 1.0, 1.0, 0.0, 1.0, 0.0, 0.0, 1.0, 0.0, 1.0, 1.0, 0.0, 1.0])
me_tree_all4_009.materials.append(mat_tree_all4_023)
me_tree_all4_009.materials.append(mat_tree_all4_022)
me_tree_all4_009.materials.append(mat_tree_all4_021)
me_tree_all4_009.use_remesh_preserve_volume = False
me_tree_all4_009.use_remesh_preserve_attributes = False
me_tree_all4_009.use_mirror_vertex_groups = False
me_tree_all4_009.update()
me_tree_all4_010 = bpy.data.meshes.new('tree_all4.010')
me_tree_all4_010.from_pydata([(-0.3496, -0.5, 0.0), (0.3496, -0.5, 0.0), (-0.3496, 0.5, 0.0), (0.3496, 0.5, 0.0), (-0.2659, -0.5, 0.2269), (0.2659, -0.5, -0.2269), (-0.2659, 0.5, 0.2269), (0.2659, 0.5, -0.2269), (-0.1361, -0.5, -0.322), (0.1361, -0.5, 0.322), (-0.1361, 0.5, -0.322), (0.1361, 0.5, 0.322)], [], [(0, 1, 3, 2), (4, 5, 7, 6), (8, 9, 11, 10)])
me_tree_all4_010.polygons.foreach_set('material_index', [0, 1, 2])
_uv = me_tree_all4_010.uv_layers.new(name='UVMap')
_uv.uv.foreach_set('vector', [0.0, 0.0, 1.0, 0.0, 1.0, 1.0, 0.0, 1.0, 0.0, 0.0, 1.0, 0.0, 1.0, 1.0, 0.0, 1.0, 0.0, 0.0, 1.0, 0.0, 1.0, 1.0, 0.0, 1.0])
me_tree_all4_010.materials.append(mat_tree_all4_026)
me_tree_all4_010.materials.append(mat_tree_all4_025)
me_tree_all4_010.materials.append(mat_tree_all4_024)
me_tree_all4_010.use_remesh_preserve_volume = False
me_tree_all4_010.use_remesh_preserve_attributes = False
me_tree_all4_010.use_mirror_vertex_groups = False
me_tree_all4_010.update()
me_tree_all4_011 = bpy.data.meshes.new('tree_all4.011')
me_tree_all4_011.from_pydata([(-0.3496, -0.5, 0.0), (0.3496, -0.5, 0.0), (-0.3496, 0.5, 0.0), (0.3496, 0.5, 0.0), (-0.2659, -0.5, 0.2269), (0.2659, -0.5, -0.2269), (-0.2659, 0.5, 0.2269), (0.2659, 0.5, -0.2269), (-0.1361, -0.5, -0.322), (0.1361, -0.5, 0.322), (-0.1361, 0.5, -0.322), (0.1361, 0.5, 0.322)], [], [(0, 1, 3, 2), (4, 5, 7, 6), (8, 9, 11, 10)])
me_tree_all4_011.polygons.foreach_set('material_index', [0, 1, 2])
_uv = me_tree_all4_011.uv_layers.new(name='UVMap')
_uv.uv.foreach_set('vector', [0.0, 0.0, 1.0, 0.0, 1.0, 1.0, 0.0, 1.0, 0.0, 0.0, 1.0, 0.0, 1.0, 1.0, 0.0, 1.0, 0.0, 0.0, 1.0, 0.0, 1.0, 1.0, 0.0, 1.0])
me_tree_all4_011.materials.append(mat_tree_all4_029)
me_tree_all4_011.materials.append(mat_tree_all4_028)
me_tree_all4_011.materials.append(mat_tree_all4_027)
me_tree_all4_011.use_remesh_preserve_volume = False
me_tree_all4_011.use_remesh_preserve_attributes = False
me_tree_all4_011.use_mirror_vertex_groups = False
me_tree_all4_011.update()
me_tree_all5_000 = bpy.data.meshes.new('tree_all5.000')
me_tree_all5_000.from_pydata([(-0.5602, -0.5, 0.0), (0.5602, -0.5, 0.0), (-0.5602, 0.5, 0.0), (0.5602, 0.5, 0.0), (-0.3012, -0.5, 0.4732), (0.3497, -0.5, -0.4386), (-0.3012, 0.5, 0.4732), (0.3497, 0.5, -0.4386), (-0.1748, -0.5, -0.5604), (0.2288, -0.5, 0.4847), (-0.1748, 0.5, -0.5604), (0.2288, 0.5, 0.4847)], [], [(0, 1, 3, 2), (4, 5, 7, 6), (8, 9, 11, 10)])
me_tree_all5_000.polygons.foreach_set('material_index', [0, 1, 2])
_uv = me_tree_all5_000.uv_layers.new(name='UVMap')
_uv.uv.foreach_set('vector', [0.0, 0.0, 1.0, 0.0, 1.0, 1.0, 0.0, 1.0, 0.0, 0.0, 1.0, 0.0, 1.0, 1.0, 0.0, 1.0, 0.0, 0.0, 1.0, 0.0, 1.0, 1.0, 0.0, 1.0])
me_tree_all5_000.materials.append(mat_tree_all5_083)
me_tree_all5_000.materials.append(mat_tree_all5_082)
me_tree_all5_000.materials.append(mat_tree_all5_081)
me_tree_all5_000.use_remesh_preserve_volume = False
me_tree_all5_000.use_remesh_preserve_attributes = False
me_tree_all5_000.use_mirror_vertex_groups = False
me_tree_all5_000.update()
me_tree_all5_002 = bpy.data.meshes.new('tree_all5.002')
me_tree_all5_002.from_pydata([(-0.5602, -0.5, 0.0), (0.5602, -0.5, 0.0), (-0.5602, 0.5, 0.0), (0.5602, 0.5, 0.0), (-0.3012, -0.5, 0.4732), (0.3497, -0.5, -0.4386), (-0.3012, 0.5, 0.4732), (0.3497, 0.5, -0.4386), (-0.1748, -0.5, -0.5604), (0.2288, -0.5, 0.4847), (-0.1748, 0.5, -0.5604), (0.2288, 0.5, 0.4847)], [], [(0, 1, 3, 2), (4, 5, 7, 6), (8, 9, 11, 10)])
me_tree_all5_002.polygons.foreach_set('material_index', [0, 1, 2])
_uv = me_tree_all5_002.uv_layers.new(name='UVMap')
_uv.uv.foreach_set('vector', [0.0, 0.0, 1.0, 0.0, 1.0, 1.0, 0.0, 1.0, 0.0, 0.0, 1.0, 0.0, 1.0, 1.0, 0.0, 1.0, 0.0, 0.0, 1.0, 0.0, 1.0, 1.0, 0.0, 1.0])
me_tree_all5_002.materials.append(mat_tree_all5_086)
me_tree_all5_002.materials.append(mat_tree_all5_085)
me_tree_all5_002.materials.append(mat_tree_all5_084)
me_tree_all5_002.use_remesh_preserve_volume = False
me_tree_all5_002.use_remesh_preserve_attributes = False
me_tree_all5_002.use_mirror_vertex_groups = False
me_tree_all5_002.update()

# ---- objects
ob_sun = bpy.data.objects.new('Sun', light_sun)
ob_lamp = bpy.data.objects.new('Lamp', light_lamp)
ob_camera = bpy.data.objects.new('Camera', cam_camera)
ob_cylinder = bpy.data.objects.new('Cylinder', me_cylinder)
ob_tree_all5_004 = bpy.data.objects.new('tree_all5.004', me_tree_all5_006)
ob_tree_all5_006 = bpy.data.objects.new('tree_all5.006', me_tree_all5_008)
ob_tree_all5_008 = bpy.data.objects.new('tree_all5.008', me_tree_all5_010)
ob_tree_all5_010 = bpy.data.objects.new('tree_all5.010', me_tree_all5_012)
ob_tree_all5_014 = bpy.data.objects.new('tree_all5.014', me_tree_all5_016)
ob_tree_all5_016 = bpy.data.objects.new('tree_all5.016', me_tree_all5_018)
ob_tree_all5_018 = bpy.data.objects.new('tree_all5.018', me_tree_all5_020)
ob_tree_all5_019 = bpy.data.objects.new('tree_all5.019', me_tree_all5_021)
ob_tree_all5_021 = bpy.data.objects.new('tree_all5.021', me_tree_all5_023)
ob_tree_all5_023 = bpy.data.objects.new('tree_all5.023', me_tree_all5_025)
ob_tree_all5_026 = bpy.data.objects.new('tree_all5.026', me_tree_all5_028)
ob_tree_all4_001 = bpy.data.objects.new('tree_all4.001', me_tree_all4_001)
ob_tree_all4_000 = bpy.data.objects.new('tree_all4.000', me_tree_all4_003)
ob_tree_all4_002 = bpy.data.objects.new('tree_all4.002', me_tree_all4_004)
ob_tree_all4_003 = bpy.data.objects.new('tree_all4.003', me_tree_all4_005)
ob_tree_all4_004 = bpy.data.objects.new('tree_all4.004', me_tree_all4_006)
ob_tree_all4_005 = bpy.data.objects.new('tree_all4.005', me_tree_all4_007)
ob_tree_all4_006 = bpy.data.objects.new('tree_all4.006', me_tree_all4_008)
ob_tree_all4_007 = bpy.data.objects.new('tree_all4.007', me_tree_all4_009)
ob_tree_all4_008 = bpy.data.objects.new('tree_all4.008', me_tree_all4_010)
ob_tree_all4_009 = bpy.data.objects.new('tree_all4.009', me_tree_all4_011)
ob_tree_all5_000 = bpy.data.objects.new('tree_all5.000', me_tree_all5_000)
ob_tree_all5_001 = bpy.data.objects.new('tree_all5.001', me_tree_all5_002)

# ---- transforms, parenting, visibility, modifiers, constraints
ob_sun.location = (-1.466, -1.313, 4.524)
ob_sun.rotation_euler = (0.5089, -0.2285, -0.4628)
ob_sun.lineart.crease_threshold = 0.0
ob_lamp.location = (1.627, -0.8008, 3.325)
ob_lamp.rotation_euler = (0.704, 0.07575, 1.804)
ob_lamp.lock_rotations_4d = False
ob_lamp.empty_display_type = 'ARROWS'
ob_lamp.color = (0.0, 0.0, 0.0, 0.0)
ob_lamp.lineart.crease_threshold = 0.0
ob_camera.location = (7.481, -6.508, 5.344)
ob_camera.rotation_euler = (1.109, 0.0, 0.8149)
ob_camera.lock_rotations_4d = False
ob_camera.empty_display_type = 'ARROWS'
ob_camera.color = (0.0, 0.0, 0.0, 0.0)
ob_camera.display_type = 'WIRE'
ob_camera.lineart.crease_threshold = 0.0
ob_cylinder.location = (-2.98e-08, 7.252e-06, 1.0)
ob_cylinder.lineart.crease_threshold = 0.0
ob_tree_all5_004.location = (-0.6114, 0.2837, 1.196)
ob_tree_all5_004.rotation_euler = (1.571, -0.0, -0.3568)
ob_tree_all5_004.scale = (0.4329, 0.4329, 0.4329)
ob_tree_all5_004.lineart.crease_threshold = 0.0
ob_tree_all5_006.location = (-0.5688, -0.3175, 1.255)
ob_tree_all5_006.rotation_euler = (1.571, -0.0, -0.625)
ob_tree_all5_006.scale = (0.6373, 0.6373, 0.6373)
ob_tree_all5_006.lineart.crease_threshold = 0.0
ob_tree_all5_008.location = (-0.1253, -0.6641, 1.215)
ob_tree_all5_008.rotation_euler = (1.571, -0.0, -1.145)
ob_tree_all5_008.scale = (0.55, 0.55, 0.55)
ob_tree_all5_008.lineart.crease_threshold = 0.0
ob_tree_all5_010.location = (0.3454, -0.5937, 1.216)
ob_tree_all5_010.rotation_euler = (1.571, 0.0, -2.228)
ob_tree_all5_010.scale = (0.4819, 0.4819, 0.4819)
ob_tree_all5_010.lineart.crease_threshold = 0.0
ob_tree_all5_014.location = (0.6924, 0.1856, 1.255)
ob_tree_all5_014.rotation_euler = (1.571, -0.0, -4.178)
ob_tree_all5_014.scale = (0.55, 0.55, 0.55)
ob_tree_all5_014.lineart.crease_threshold = 0.0
ob_tree_all5_016.location = (0.373, 0.5209, 1.255)
ob_tree_all5_016.rotation_euler = (1.571, -0.0, -4.633)
ob_tree_all5_016.scale = (0.55, 0.55, 0.55)
ob_tree_all5_016.lineart.crease_threshold = 0.0
ob_tree_all5_018.location = (-0.1052, 0.6726, 1.255)
ob_tree_all5_018.rotation_euler = (1.571, -0.0, -4.633)
ob_tree_all5_018.scale = (0.55, 0.55, 0.55)
ob_tree_all5_018.lineart.crease_threshold = 0.0
ob_tree_all5_019.location = (0.373, -0.237, 1.233)
ob_tree_all5_019.rotation_euler = (1.571, -0.0, -5.374)
ob_tree_all5_019.scale = (0.55, 0.55, 0.55)
ob_tree_all5_019.lineart.crease_threshold = 0.0
ob_tree_all5_021.location = (-0.1848, -0.2749, 1.255)
ob_tree_all5_021.rotation_euler = (1.571, -0.0, -6.085)
ob_tree_all5_021.scale = (0.55, 0.55, 0.55)
ob_tree_all5_021.lineart.crease_threshold = 0.0
ob_tree_all5_023.location = (0.03207, -0.06908, 1.255)
ob_tree_all5_023.rotation_euler = (1.571, -0.0, -7.488)
ob_tree_all5_023.scale = (0.4407, 0.4407, 0.4407)
ob_tree_all5_023.lineart.crease_threshold = 0.0
ob_tree_all5_026.location = (-0.2708, 0.2721, 1.255)
ob_tree_all5_026.rotation_euler = (1.571, -0.0, -7.923)
ob_tree_all5_026.scale = (0.55, 0.55, 0.55)
ob_tree_all5_026.lineart.crease_threshold = 0.0
ob_tree_all4_001.location = (0.7615, -0.05976, 1.345)
ob_tree_all4_001.rotation_euler = (1.571, -0.0, 0.8644)
ob_tree_all4_001.scale = (0.6956, 0.6956, 0.6956)
ob_tree_all4_001.lineart.crease_threshold = 0.0
ob_tree_all4_000.location = (0.6702, -0.4589, 1.345)
ob_tree_all4_000.rotation_euler = (1.571, -0.0, 0.691)
ob_tree_all4_000.scale = (0.6956, 0.6956, 0.6956)
ob_tree_all4_000.lineart.crease_threshold = 0.0
ob_tree_all4_002.location = (0.07313, 0.3019, 1.345)
ob_tree_all4_002.rotation_euler = (1.571, -0.0, 0.691)
ob_tree_all4_002.scale = (0.6956, 0.6956, 0.6956)
ob_tree_all4_002.lineart.crease_threshold = 0.0
ob_tree_all4_003.location = (0.2811, 0.1639, 1.345)
ob_tree_all4_003.rotation_euler = (1.571, -0.0, 0.691)
ob_tree_all4_003.scale = (0.6956, 0.6956, 0.6956)
ob_tree_all4_003.lineart.crease_threshold = 0.0
ob_tree_all4_004.location = (0.08682, -0.4021, 1.345)
ob_tree_all4_004.rotation_euler = (1.571, -0.0, 0.691)
ob_tree_all4_004.scale = (0.6956, 0.6956, 0.6956)
ob_tree_all4_004.lineart.crease_threshold = 0.0
ob_tree_all4_005.location = (0.6651, 0.4375, 1.345)
ob_tree_all4_005.rotation_euler = (1.571, -0.0, 0.691)
ob_tree_all4_005.scale = (0.6956, 0.6956, 0.6956)
ob_tree_all4_005.lineart.crease_threshold = 0.0
ob_tree_all4_006.location = (0.1547, 0.8129, 1.345)
ob_tree_all4_006.rotation_euler = (1.571, -0.0, 0.691)
ob_tree_all4_006.scale = (0.6956, 0.6956, 0.6956)
ob_tree_all4_006.lineart.crease_threshold = 0.0
ob_tree_all4_007.location = (-0.432, 0.6666, 1.345)
ob_tree_all4_007.rotation_euler = (1.571, -0.0, 0.691)
ob_tree_all4_007.scale = (0.6956, 0.6956, 0.6956)
ob_tree_all4_007.lineart.crease_threshold = 0.0
ob_tree_all4_008.location = (-0.7596, -0.03437, 1.345)
ob_tree_all4_008.rotation_euler = (1.571, -0.0, 0.691)
ob_tree_all4_008.scale = (0.6956, 0.6956, 0.6956)
ob_tree_all4_008.lineart.crease_threshold = 0.0
ob_tree_all4_009.location = (-0.3625, -0.6795, 1.345)
ob_tree_all4_009.rotation_euler = (1.571, -0.0, 0.691)
ob_tree_all4_009.scale = (0.6956, 0.6956, 0.6956)
ob_tree_all4_009.lineart.crease_threshold = 0.0
ob_tree_all5_000.location = (-0.8227, -0.3175, 1.255)
ob_tree_all5_000.rotation_euler = (1.571, -0.0, -0.625)
ob_tree_all5_000.scale = (0.6373, 0.6373, 0.6373)
ob_tree_all5_000.lineart.crease_threshold = 0.0
ob_tree_all5_001.location = (0.08007, -0.8435, 1.215)
ob_tree_all5_001.rotation_euler = (1.571, -0.0, -1.145)
ob_tree_all5_001.scale = (0.55, 0.55, 0.55)
ob_tree_all5_001.lineart.crease_threshold = 0.0

# ---- collection membership
col_collection_1.objects.link(ob_sun)
col_collection_1.objects.link(ob_lamp)
col_collection_1.objects.link(ob_camera)
col_collection_1.objects.link(ob_cylinder)
col_collection_1.objects.link(ob_tree_all5_004)
col_collection_1.objects.link(ob_tree_all5_006)
col_collection_1.objects.link(ob_tree_all5_008)
col_collection_1.objects.link(ob_tree_all5_010)
col_collection_1.objects.link(ob_tree_all5_014)
col_collection_1.objects.link(ob_tree_all5_016)
col_collection_1.objects.link(ob_tree_all5_018)
col_collection_1.objects.link(ob_tree_all5_019)
col_collection_1.objects.link(ob_tree_all5_021)
col_collection_1.objects.link(ob_tree_all5_023)
col_collection_1.objects.link(ob_tree_all5_026)
col_collection_1.objects.link(ob_tree_all4_001)
col_collection_1.objects.link(ob_tree_all4_000)
col_collection_1.objects.link(ob_tree_all4_002)
col_collection_1.objects.link(ob_tree_all4_003)
col_collection_1.objects.link(ob_tree_all4_004)
col_collection_1.objects.link(ob_tree_all4_005)
col_collection_1.objects.link(ob_tree_all4_006)
col_collection_1.objects.link(ob_tree_all4_007)
col_collection_1.objects.link(ob_tree_all4_008)
col_collection_1.objects.link(ob_tree_all4_009)
col_collection_1.objects.link(ob_tree_all5_000)
col_collection_1.objects.link(ob_tree_all5_001)

# ---- scene / render settings (as saved in the file)
scene.camera = ob_camera
scene.frame_start = 1; scene.frame_end = 250; scene.frame_set(1)
scene.render.engine = 'BLENDER_EEVEE_NEXT'
scene.render.resolution_percentage = 50
scene.render.dither_intensity = 0.0
scene.cycles.use_denoising = False
scene.cycles.samples = 128
scene.cycles.sampling_pattern = 'TABULATED_SOBOL'
scene.cycles.use_adaptive_sampling = False
scene.cycles.use_light_tree = False
scene.cycles.blur_glossy = 0.0
scene.cycles.sample_clamp_indirect = 0.0
scene.view_settings.view_transform = 'Standard'
bpy.context.view_layer.update()
